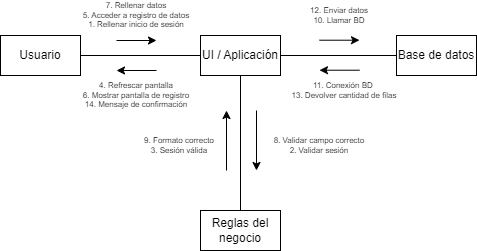

The diagram above was exported from draw.io. Its source (the exported page's mxGraphModel, read from the mxfile embedded in the PNG):
<mxGraphModel dx="1050" dy="621" grid="1" gridSize="10" guides="1" tooltips="1" connect="1" arrows="1" fold="1" page="1" pageScale="1" pageWidth="827" pageHeight="1169" math="0" shadow="0">
  <root>
    <mxCell id="WIyWlLk6GJQsqaUBKTNV-0" />
    <mxCell id="WIyWlLk6GJQsqaUBKTNV-1" parent="WIyWlLk6GJQsqaUBKTNV-0" />
    <mxCell id="gtscyvi_5uodbpmkDaH7-0" value="Usuario" style="rounded=0;whiteSpace=wrap;html=1;" parent="WIyWlLk6GJQsqaUBKTNV-1" vertex="1">
      <mxGeometry x="74" y="565" width="80" height="40" as="geometry" />
    </mxCell>
    <mxCell id="gtscyvi_5uodbpmkDaH7-1" value="UI / Aplicación" style="rounded=0;whiteSpace=wrap;html=1;" parent="WIyWlLk6GJQsqaUBKTNV-1" vertex="1">
      <mxGeometry x="274" y="565" width="80" height="40" as="geometry" />
    </mxCell>
    <mxCell id="gtscyvi_5uodbpmkDaH7-2" value="Reglas del negocio" style="rounded=0;whiteSpace=wrap;html=1;" parent="WIyWlLk6GJQsqaUBKTNV-1" vertex="1">
      <mxGeometry x="274" y="740" width="80" height="40" as="geometry" />
    </mxCell>
    <mxCell id="gtscyvi_5uodbpmkDaH7-3" value="Base de datos" style="rounded=0;whiteSpace=wrap;html=1;" parent="WIyWlLk6GJQsqaUBKTNV-1" vertex="1">
      <mxGeometry x="470" y="565" width="80" height="40" as="geometry" />
    </mxCell>
    <mxCell id="gtscyvi_5uodbpmkDaH7-4" value="" style="endArrow=none;html=1;rounded=0;exitX=1;exitY=0.5;exitDx=0;exitDy=0;entryX=0;entryY=0.5;entryDx=0;entryDy=0;" parent="WIyWlLk6GJQsqaUBKTNV-1" source="gtscyvi_5uodbpmkDaH7-0" target="gtscyvi_5uodbpmkDaH7-1" edge="1">
      <mxGeometry width="50" height="50" relative="1" as="geometry">
        <mxPoint x="274" y="685" as="sourcePoint" />
        <mxPoint x="324" y="635" as="targetPoint" />
      </mxGeometry>
    </mxCell>
    <mxCell id="gtscyvi_5uodbpmkDaH7-5" value="" style="endArrow=none;html=1;rounded=0;exitX=0.5;exitY=1;exitDx=0;exitDy=0;entryX=0.5;entryY=0;entryDx=0;entryDy=0;" parent="WIyWlLk6GJQsqaUBKTNV-1" source="gtscyvi_5uodbpmkDaH7-1" target="gtscyvi_5uodbpmkDaH7-2" edge="1">
      <mxGeometry width="50" height="50" relative="1" as="geometry">
        <mxPoint x="354" y="584.76" as="sourcePoint" />
        <mxPoint x="474" y="584.76" as="targetPoint" />
      </mxGeometry>
    </mxCell>
    <mxCell id="gtscyvi_5uodbpmkDaH7-7" value="" style="endArrow=classic;html=1;rounded=0;" parent="WIyWlLk6GJQsqaUBKTNV-1" edge="1">
      <mxGeometry width="50" height="50" relative="1" as="geometry">
        <mxPoint x="190" y="570" as="sourcePoint" />
        <mxPoint x="230" y="570" as="targetPoint" />
      </mxGeometry>
    </mxCell>
    <mxCell id="gtscyvi_5uodbpmkDaH7-8" value="" style="endArrow=classic;html=1;rounded=0;" parent="WIyWlLk6GJQsqaUBKTNV-1" edge="1">
      <mxGeometry width="50" height="50" relative="1" as="geometry">
        <mxPoint x="230" y="600" as="sourcePoint" />
        <mxPoint x="190" y="600" as="targetPoint" />
      </mxGeometry>
    </mxCell>
    <mxCell id="gtscyvi_5uodbpmkDaH7-10" value="" style="endArrow=classic;html=1;rounded=0;" parent="WIyWlLk6GJQsqaUBKTNV-1" edge="1">
      <mxGeometry width="50" height="50" relative="1" as="geometry">
        <mxPoint x="330" y="640" as="sourcePoint" />
        <mxPoint x="330" y="700" as="targetPoint" />
      </mxGeometry>
    </mxCell>
    <mxCell id="gtscyvi_5uodbpmkDaH7-11" value="" style="endArrow=classic;html=1;rounded=0;" parent="WIyWlLk6GJQsqaUBKTNV-1" edge="1">
      <mxGeometry width="50" height="50" relative="1" as="geometry">
        <mxPoint x="300" y="700" as="sourcePoint" />
        <mxPoint x="300" y="640" as="targetPoint" />
      </mxGeometry>
    </mxCell>
    <mxCell id="gtscyvi_5uodbpmkDaH7-14" value="7. Rellenar datos&lt;div style=&quot;font-size: 8px;&quot;&gt;5. Acceder a registro de datos&lt;/div&gt;&lt;div style=&quot;font-size: 8px;&quot;&gt;1. Rellenar inicio de sesión&lt;/div&gt;" style="text;html=1;align=center;verticalAlign=middle;whiteSpace=wrap;rounded=0;fontSize=8;" parent="WIyWlLk6GJQsqaUBKTNV-1" vertex="1">
      <mxGeometry x="150" y="530" width="120" height="30" as="geometry" />
    </mxCell>
    <mxCell id="gtscyvi_5uodbpmkDaH7-15" value="4. Refrescar pantalla&lt;div style=&quot;font-size: 8px;&quot;&gt;6. Mostrar pantalla de registro&lt;/div&gt;&lt;div style=&quot;font-size: 8px;&quot;&gt;14. Mensaje de confirmación&lt;/div&gt;" style="text;html=1;align=center;verticalAlign=middle;whiteSpace=wrap;rounded=0;fontSize=8;" parent="WIyWlLk6GJQsqaUBKTNV-1" vertex="1">
      <mxGeometry x="150" y="610" width="120" height="30" as="geometry" />
    </mxCell>
    <mxCell id="gtscyvi_5uodbpmkDaH7-16" value="" style="endArrow=none;html=1;rounded=0;exitX=1;exitY=0.5;exitDx=0;exitDy=0;entryX=0;entryY=0.5;entryDx=0;entryDy=0;" parent="WIyWlLk6GJQsqaUBKTNV-1" source="gtscyvi_5uodbpmkDaH7-1" target="gtscyvi_5uodbpmkDaH7-3" edge="1">
      <mxGeometry width="50" height="50" relative="1" as="geometry">
        <mxPoint x="364" y="594.76" as="sourcePoint" />
        <mxPoint x="484" y="670" as="targetPoint" />
      </mxGeometry>
    </mxCell>
    <mxCell id="gtscyvi_5uodbpmkDaH7-17" value="8. Validar campo correcto&lt;div style=&quot;font-size: 8px;&quot;&gt;2. Validar sesión&lt;/div&gt;" style="text;html=1;align=center;verticalAlign=middle;whiteSpace=wrap;rounded=0;fontSize=8;rotation=0;" parent="WIyWlLk6GJQsqaUBKTNV-1" vertex="1">
      <mxGeometry x="340" y="660" width="106" height="30" as="geometry" />
    </mxCell>
    <mxCell id="gtscyvi_5uodbpmkDaH7-18" value="9. Formato correcto&lt;div&gt;3. Sesión válida&lt;/div&gt;" style="text;html=1;align=center;verticalAlign=middle;whiteSpace=wrap;rounded=0;fontSize=8;rotation=0;" parent="WIyWlLk6GJQsqaUBKTNV-1" vertex="1">
      <mxGeometry x="200" y="660" width="106" height="30" as="geometry" />
    </mxCell>
    <mxCell id="gtscyvi_5uodbpmkDaH7-19" value="" style="endArrow=classic;html=1;rounded=0;" parent="WIyWlLk6GJQsqaUBKTNV-1" edge="1">
      <mxGeometry width="50" height="50" relative="1" as="geometry">
        <mxPoint x="393" y="569.71" as="sourcePoint" />
        <mxPoint x="433" y="569.71" as="targetPoint" />
      </mxGeometry>
    </mxCell>
    <mxCell id="gtscyvi_5uodbpmkDaH7-20" value="" style="endArrow=classic;html=1;rounded=0;" parent="WIyWlLk6GJQsqaUBKTNV-1" edge="1">
      <mxGeometry width="50" height="50" relative="1" as="geometry">
        <mxPoint x="433" y="599.71" as="sourcePoint" />
        <mxPoint x="393" y="599.71" as="targetPoint" />
      </mxGeometry>
    </mxCell>
    <mxCell id="gtscyvi_5uodbpmkDaH7-21" value="12. Enviar datos&lt;div&gt;10. Llamar BD&lt;/div&gt;" style="text;html=1;align=center;verticalAlign=middle;whiteSpace=wrap;rounded=0;fontSize=8;rotation=0;" parent="WIyWlLk6GJQsqaUBKTNV-1" vertex="1">
      <mxGeometry x="360" y="530" width="106" height="30" as="geometry" />
    </mxCell>
    <mxCell id="gtscyvi_5uodbpmkDaH7-22" value="11. Conexión BD&amp;nbsp;&lt;div&gt;13. Devolver cantidad de filas&lt;/div&gt;" style="text;html=1;align=center;verticalAlign=middle;whiteSpace=wrap;rounded=0;fontSize=8;rotation=0;" parent="WIyWlLk6GJQsqaUBKTNV-1" vertex="1">
      <mxGeometry x="360" y="605" width="116" height="30" as="geometry" />
    </mxCell>
  </root>
</mxGraphModel>